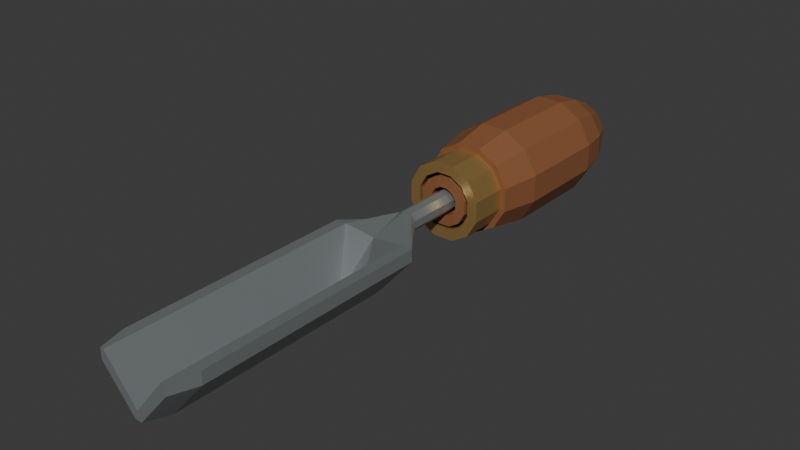 # Source: source.blend  (saved by Blender 4.3.34; exported with 4.5.12 LTS)
import bpy
from mathutils import Matrix  # noqa: F401  (used for matrix-valued properties, if any)

bpy.ops.wm.read_factory_settings(use_empty=True)
scene = bpy.context.scene
scene.name = 'Scene'

# ---- collections
col_collection = bpy.data.collections.new('Collection'); scene.collection.children.link(col_collection)

# ---- materials (node trees are filled in below, after node groups)
mat_satinsteelappearance = bpy.data.materials.new('SatinSteelAppearance')
mat_satinsteelappearance.diffuse_color = (0.42, 0.46, 0.47, 1.0)
mat_warmwoodappearance = bpy.data.materials.new('WarmWoodAppearance')
mat_warmwoodappearance.diffuse_color = (0.25, 0.095, 0.035, 1.0)
mat_warmferruleappearance = bpy.data.materials.new('WarmFerruleAppearance')
mat_warmferruleappearance.diffuse_color = (0.51, 0.32, 0.11, 1.0)

# ---- material node trees
mat_satinsteelappearance.use_nodes = True; mat_satinsteelappearance.node_tree.nodes.clear()
_N = mat_satinsteelappearance.node_tree.nodes; _L = mat_satinsteelappearance.node_tree.links
n0 = _N.new('ShaderNodeBsdfPrincipled'); n0.name = 'Principled BSDF'; n0.location = (10, 300)
n0.inputs[0].default_value = (0.42, 0.46, 0.47, 1.0)
n0.inputs[1].default_value = 0.7
n0.inputs[2].default_value = 0.38
n1 = _N.new('ShaderNodeOutputMaterial'); n1.name = 'Material Output'; n1.location = (300, 300)
_L.new(n0.outputs[0], n1.inputs[0])
n1.is_active_output = True
mat_warmwoodappearance.use_nodes = True; mat_warmwoodappearance.node_tree.nodes.clear()
_N = mat_warmwoodappearance.node_tree.nodes; _L = mat_warmwoodappearance.node_tree.links
n0 = _N.new('ShaderNodeBsdfPrincipled'); n0.name = 'Principled BSDF'; n0.location = (10, 300)
n0.inputs[0].default_value = (0.25, 0.095, 0.035, 1.0)
n0.inputs[2].default_value = 0.72
n1 = _N.new('ShaderNodeOutputMaterial'); n1.name = 'Material Output'; n1.location = (300, 300)
_L.new(n0.outputs[0], n1.inputs[0])
n1.is_active_output = True
mat_warmferruleappearance.use_nodes = True; mat_warmferruleappearance.node_tree.nodes.clear()
_N = mat_warmferruleappearance.node_tree.nodes; _L = mat_warmferruleappearance.node_tree.links
n0 = _N.new('ShaderNodeBsdfPrincipled'); n0.name = 'Principled BSDF'; n0.location = (10, 300)
n0.inputs[0].default_value = (0.51, 0.32, 0.11, 1.0)
n0.inputs[1].default_value = 0.65
n0.inputs[2].default_value = 0.42
n1 = _N.new('ShaderNodeOutputMaterial'); n1.name = 'Material Output'; n1.location = (300, 300)
_L.new(n0.outputs[0], n1.inputs[0])
n1.is_active_output = True

# ---- world
world_world = bpy.data.worlds.new('World'); scene.world = world_world
world_world.use_nodes = True; world_world.node_tree.nodes.clear()
_N = world_world.node_tree.nodes; _L = world_world.node_tree.links
n0 = _N.new('ShaderNodeOutputWorld'); n0.name = 'World Output'; n0.location = (300, 300)
n1 = _N.new('ShaderNodeBackground'); n1.name = 'Background'; n1.location = (10, 300)
n1.inputs[0].default_value = (0.05088, 0.05088, 0.05088, 1.0)
_L.new(n1.outputs[0], n0.inputs[0])
n0.is_active_output = True
world_world.color = (0.05088, 0.05088, 0.05088)
world_world.sun_shadow_jitter_overblur = 0.0

# ---- meshes
me_continuousvchannelrootnecktang = bpy.data.meshes.new('ContinuousVChannelRootNeckTang')
me_continuousvchannelrootnecktang.from_pydata([(-0.018, -0.165, 0.031), (-0.02, -0.165, 0.031), (-0.02, -0.165, 0.025), (-0.002, -0.165, 0.004), (0.002, -0.165, 0.004), (0.02, -0.165, 0.025), (0.02, -0.165, 0.031), (0.018, -0.165, 0.031), (0.0, -0.165, 0.009), (-0.004596, 0.087, 0.03187), (-0.006, 0.087, 0.02801), (-0.004596, 0.087, 0.02416), (-0.001042, 0.087, 0.0221), (0.003, 0.087, 0.02282), (0.005638, 0.087, 0.02596), (0.005638, 0.087, 0.03006), (0.003, 0.087, 0.03321), (-0.001042, 0.087, 0.03392), (-0.024, -0.15, 0.024), (-0.024, -0.15, 0.031), (-0.003, -0.15, 0.0), (0.003, -0.15, 0.0), (0.024, -0.15, 0.024), (0.024, -0.15, 0.031), (0.018, -0.15, 0.031), (0.0, -0.15, 0.009), (-0.018, -0.15, 0.031), (-0.024, -0.045, 0.024), (-0.024, -0.045, 0.031), (-0.003, -0.045, 0.0), (0.003, -0.045, 0.0), (0.024, -0.045, 0.024), (0.024, -0.045, 0.031), (0.018, -0.045, 0.031), (0.0, -0.045, 0.009), (-0.018, -0.045, 0.031), (-0.024, -0.02, 0.024), (-0.024, -0.02, 0.031), (-0.003, -0.02, 0.0), (0.003, -0.02, 0.0), (0.024, -0.02, 0.024), (0.024, -0.02, 0.031), (0.018, -0.02, 0.031), (0.0, -0.02, 0.029), (-0.018, -0.02, 0.031), (-0.004596, 0.005, 0.02416), (-0.006, 0.005, 0.02801), (-0.001042, 0.005, 0.0221), (0.003, 0.005, 0.02282), (0.005638, 0.005, 0.02596), (0.005638, 0.005, 0.03006), (0.003, 0.005, 0.03321), (-0.001042, 0.005, 0.03392), (-0.004596, 0.005, 0.03187), (-0.004596, 0.035, 0.02416), (-0.006, 0.035, 0.02801), (-0.001042, 0.035, 0.0221), (0.003, 0.035, 0.02282), (0.005638, 0.035, 0.02596), (0.005638, 0.035, 0.03006), (0.003, 0.035, 0.03321), (-0.001042, 0.035, 0.03392), (-0.004596, 0.035, 0.03187)], [], [(0, 1, 2), (0, 2, 3), (0, 3, 4), (4, 5, 6), (4, 6, 7), (4, 7, 8), (4, 8, 0), (11, 10, 9), (12, 11, 9), (13, 12, 9), (14, 13, 9), (15, 14, 9), (16, 15, 9), (9, 17, 16), (18, 2, 1), (19, 18, 1), (20, 3, 2), (18, 20, 2), (21, 4, 3), (20, 21, 3), (22, 5, 4), (21, 22, 4), (23, 6, 5), (22, 23, 5), (24, 7, 6), (23, 24, 6), (25, 8, 7), (24, 25, 7), (26, 0, 8), (25, 26, 8), (19, 1, 0), (26, 19, 0), (27, 18, 19), (28, 27, 19), (29, 20, 18), (27, 29, 18), (30, 21, 20), (29, 30, 20), (31, 22, 21), (30, 31, 21), (32, 23, 22), (31, 32, 22), (33, 24, 23), (32, 33, 23), (34, 25, 24), (33, 34, 24), (35, 26, 25), (34, 35, 25), (28, 19, 26), (35, 28, 26), (36, 27, 28), (37, 36, 28), (38, 29, 27), (36, 38, 27), (39, 30, 29), (38, 39, 29), (40, 31, 30), (39, 40, 30), (41, 32, 31), (40, 41, 31), (42, 33, 32), (41, 42, 32), (43, 34, 33), (42, 43, 33), (44, 35, 34), (43, 44, 34), (37, 28, 35), (44, 37, 35), (45, 36, 37), (46, 45, 37), (47, 38, 36), (45, 47, 36), (48, 39, 38), (47, 48, 38), (49, 40, 39), (48, 49, 39), (50, 41, 40), (49, 50, 40), (51, 42, 41), (50, 51, 41), (52, 43, 42), (51, 52, 42), (53, 44, 43), (52, 53, 43), (46, 37, 44), (53, 46, 44), (54, 45, 46), (55, 54, 46), (56, 47, 45), (54, 56, 45), (57, 48, 47), (56, 57, 47), (58, 49, 48), (57, 58, 48), (59, 50, 49), (58, 59, 49), (60, 51, 50), (59, 60, 50), (61, 52, 51), (60, 61, 51), (62, 53, 52), (61, 62, 52), (55, 46, 53), (62, 55, 53), (11, 54, 55), (10, 11, 55), (12, 56, 54), (11, 12, 54), (13, 57, 56), (12, 13, 56), (14, 58, 57), (13, 14, 57), (15, 59, 58), (14, 15, 58), (16, 60, 59), (15, 16, 59), (17, 61, 60), (16, 17, 60), (9, 62, 61), (17, 9, 61), (10, 55, 62), (9, 10, 62)])
me_continuousvchannelrootnecktang.materials.append(mat_satinsteelappearance)
me_continuousvchannelrootnecktang.materials.append(mat_warmwoodappearance)
me_continuousvchannelrootnecktang.materials.append(mat_warmferruleappearance)
me_continuousvchannelrootnecktang.update()
me_twelvefacetblindcavitygrip = bpy.data.meshes.new('TwelveFacetBlindCavityGrip')
me_twelvefacetblindcavitygrip.from_pydata([(0.003623, 0.035, 0.01449), (0.009899, 0.035, 0.01811), (0.009899, 0.056, 0.01811), (0.003623, 0.056, 0.01449), (0.01352, 0.035, 0.02439), (0.01352, 0.056, 0.02439), (0.01352, 0.035, 0.03164), (0.01352, 0.056, 0.03164), (0.009899, 0.035, 0.03791), (0.009899, 0.056, 0.03791), (0.003623, 0.035, 0.04153), (0.003623, 0.056, 0.04153), (-0.003623, 0.035, 0.04153), (-0.003623, 0.056, 0.04153), (-0.009899, 0.035, 0.03791), (-0.009899, 0.056, 0.03791), (-0.01352, 0.035, 0.03164), (-0.01352, 0.056, 0.03164), (-0.01352, 0.035, 0.02439), (-0.01352, 0.056, 0.02439), (-0.009899, 0.035, 0.01811), (-0.009899, 0.056, 0.01811), (-0.003623, 0.035, 0.01449), (-0.003623, 0.056, 0.01449), (0.01768, 0.056, 0.01033), (0.00647, 0.056, 0.003864), (0.02415, 0.056, 0.02154), (0.02415, 0.056, 0.03448), (0.01768, 0.056, 0.04569), (0.00647, 0.056, 0.05216), (-0.00647, 0.056, 0.05216), (-0.01768, 0.056, 0.04569), (-0.02415, 0.056, 0.03448), (-0.02415, 0.056, 0.02154), (-0.01768, 0.056, 0.01033), (-0.00647, 0.056, 0.003864), (0.02051, 0.078, 0.007506), (0.007506, 0.078, 0.0), (0.02801, 0.078, 0.02051), (0.02801, 0.078, 0.03552), (0.02051, 0.078, 0.04852), (0.007506, 0.078, 0.05602), (-0.007506, 0.078, 0.05602), (-0.02051, 0.078, 0.04852), (-0.02801, 0.078, 0.03552), (-0.02801, 0.078, 0.02051), (-0.02051, 0.078, 0.007506), (-0.007506, 0.078, 0.0), (0.02051, 0.132, 0.007506), (0.007506, 0.132, 0.0), (0.02801, 0.132, 0.02051), (0.02801, 0.132, 0.03552), (0.02051, 0.132, 0.04852), (0.007506, 0.132, 0.05602), (-0.007506, 0.132, 0.05602), (-0.02051, 0.132, 0.04852), (-0.02801, 0.132, 0.03552), (-0.02801, 0.132, 0.02051), (-0.02051, 0.132, 0.007506), (-0.007506, 0.132, 0.0), (0.01768, 0.15, 0.01033), (0.00647, 0.15, 0.003864), (0.02415, 0.15, 0.02154), (0.02415, 0.15, 0.03448), (0.01768, 0.15, 0.04569), (0.00647, 0.15, 0.05216), (-0.00647, 0.15, 0.05216), (-0.01768, 0.15, 0.04569), (-0.02415, 0.15, 0.03448), (-0.02415, 0.15, 0.02154), (-0.01768, 0.15, 0.01033), (-0.00647, 0.15, 0.003864), (0.01273, 0.165, 0.01528), (0.004659, 0.165, 0.01063), (0.01739, 0.165, 0.02335), (0.01739, 0.165, 0.03267), (0.01273, 0.165, 0.04074), (0.004659, 0.165, 0.0454), (-0.004659, 0.165, 0.0454), (-0.01273, 0.165, 0.04074), (-0.01739, 0.165, 0.03267), (-0.01739, 0.165, 0.02335), (-0.01273, 0.165, 0.01528), (-0.004659, 0.165, 0.01063), (0.005657, 0.035, 0.02235), (0.002071, 0.035, 0.02028), (0.005657, 0.087, 0.02235), (0.002071, 0.087, 0.02028), (0.007727, 0.035, 0.02594), (0.007727, 0.087, 0.02594), (0.007727, 0.035, 0.03008), (0.007727, 0.087, 0.03008), (0.005657, 0.035, 0.03367), (0.005657, 0.087, 0.03367), (0.002071, 0.035, 0.03574), (0.002071, 0.087, 0.03574), (-0.002071, 0.035, 0.03574), (-0.002071, 0.087, 0.03574), (-0.005657, 0.035, 0.03367), (-0.005657, 0.087, 0.03367), (-0.007727, 0.035, 0.03008), (-0.007727, 0.087, 0.03008), (-0.007727, 0.035, 0.02594), (-0.007727, 0.087, 0.02594), (-0.005657, 0.035, 0.02235), (-0.005657, 0.087, 0.02235), (-0.002071, 0.035, 0.02028), (-0.002071, 0.087, 0.02028)], [], [(2, 1, 0), (3, 2, 0), (5, 4, 1), (2, 5, 1), (7, 6, 4), (5, 7, 4), (9, 8, 6), (7, 9, 6), (11, 10, 8), (9, 11, 8), (13, 12, 10), (11, 13, 10), (15, 14, 12), (13, 15, 12), (17, 16, 14), (15, 17, 14), (19, 18, 16), (17, 19, 16), (21, 20, 18), (19, 21, 18), (23, 22, 20), (21, 23, 20), (3, 0, 22), (23, 3, 22), (24, 2, 3), (25, 24, 3), (26, 5, 2), (24, 26, 2), (27, 7, 5), (26, 27, 5), (28, 9, 7), (27, 28, 7), (29, 11, 9), (28, 29, 9), (30, 13, 11), (29, 30, 11), (31, 15, 13), (30, 31, 13), (32, 17, 15), (31, 32, 15), (33, 19, 17), (32, 33, 17), (34, 21, 19), (33, 34, 19), (35, 23, 21), (34, 35, 21), (25, 3, 23), (35, 25, 23), (36, 24, 25), (37, 36, 25), (38, 26, 24), (36, 38, 24), (39, 27, 26), (38, 39, 26), (40, 28, 27), (39, 40, 27), (41, 29, 28), (40, 41, 28), (42, 30, 29), (41, 42, 29), (43, 31, 30), (42, 43, 30), (44, 32, 31), (43, 44, 31), (45, 33, 32), (44, 45, 32), (46, 34, 33), (45, 46, 33), (47, 35, 34), (46, 47, 34), (37, 25, 35), (47, 37, 35), (48, 36, 37), (49, 48, 37), (50, 38, 36), (48, 50, 36), (51, 39, 38), (50, 51, 38), (52, 40, 39), (51, 52, 39), (53, 41, 40), (52, 53, 40), (54, 42, 41), (53, 54, 41), (55, 43, 42), (54, 55, 42), (56, 44, 43), (55, 56, 43), (57, 45, 44), (56, 57, 44), (58, 46, 45), (57, 58, 45), (59, 47, 46), (58, 59, 46), (49, 37, 47), (59, 49, 47), (60, 48, 49), (61, 60, 49), (62, 50, 48), (60, 62, 48), (63, 51, 50), (62, 63, 50), (64, 52, 51), (63, 64, 51), (65, 53, 52), (64, 65, 52), (66, 54, 53), (65, 66, 53), (67, 55, 54), (66, 67, 54), (68, 56, 55), (67, 68, 55), (69, 57, 56), (68, 69, 56), (70, 58, 57), (69, 70, 57), (71, 59, 58), (70, 71, 58), (61, 49, 59), (71, 61, 59), (72, 60, 61), (73, 72, 61), (74, 62, 60), (72, 74, 60), (75, 63, 62), (74, 75, 62), (76, 64, 63), (75, 76, 63), (77, 65, 64), (76, 77, 64), (78, 66, 65), (77, 78, 65), (79, 67, 66), (78, 79, 66), (80, 68, 67), (79, 80, 67), (81, 69, 68), (80, 81, 68), (82, 70, 69), (81, 82, 69), (83, 71, 70), (82, 83, 70), (73, 61, 71), (83, 73, 71), (0, 1, 84), (0, 84, 85), (85, 84, 86), (85, 86, 87), (1, 4, 88), (1, 88, 84), (84, 88, 89), (84, 89, 86), (4, 6, 90), (4, 90, 88), (88, 90, 91), (88, 91, 89), (6, 8, 92), (6, 92, 90), (90, 92, 93), (90, 93, 91), (8, 10, 94), (8, 94, 92), (92, 94, 95), (92, 95, 93), (10, 12, 96), (10, 96, 94), (94, 96, 97), (94, 97, 95), (12, 14, 98), (12, 98, 96), (96, 98, 99), (96, 99, 97), (14, 16, 100), (14, 100, 98), (98, 100, 101), (98, 101, 99), (16, 18, 102), (16, 102, 100), (100, 102, 103), (100, 103, 101), (18, 20, 104), (18, 104, 102), (102, 104, 105), (102, 105, 103), (20, 22, 106), (20, 106, 104), (104, 106, 107), (104, 107, 105), (22, 0, 85), (22, 85, 106), (106, 85, 87), (106, 87, 107), (107, 87, 86), (107, 86, 89), (107, 89, 91), (107, 91, 93), (107, 93, 95), (107, 95, 97), (107, 97, 99), (107, 99, 101), (107, 101, 103), (103, 105, 107), (72, 73, 83), (74, 72, 83), (75, 74, 83), (76, 75, 83), (77, 76, 83), (78, 77, 83), (79, 78, 83), (80, 79, 83), (81, 80, 83), (83, 82, 81)])
me_twelvefacetblindcavitygrip.polygons.foreach_set('material_index', [1, 1, 1, 1, 1, 1, 1, 1, 1, 1, 1, 1, 1, 1, 1, 1, 1, 1, 1, 1, 1, 1, 1, 1, 1, 1, 1, 1, 1, 1, 1, 1, 1, 1, 1, 1, 1, 1, 1, 1, 1, 1, 1, 1, 1, 1, 1, 1, 1, 1, 1, 1, 1, 1, 1, 1, 1, 1, 1, 1, 1, 1, 1, 1, 1, 1, 1, 1, 1, 1, 1, 1, 1, 1, 1, 1, 1, 1, 1, 1, 1, 1, 1, 1, 1, 1, 1, 1, 1, 1, 1, 1, 1, 1, 1, 1, 1, 1, 1, 1, 1, 1, 1, 1, 1, 1, 1, 1, 1, 1, 1, 1, 1, 1, 1, 1, 1, 1, 1, 1, 1, 1, 1, 1, 1, 1, 1, 1, 1, 1, 1, 1, 1, 1, 1, 1, 1, 1, 1, 1, 1, 1, 1, 1, 1, 1, 1, 1, 1, 1, 1, 1, 1, 1, 1, 1, 1, 1, 1, 1, 1, 1, 1, 1, 1, 1, 1, 1, 1, 1, 1, 1, 1, 1, 1, 1, 1, 1, 1, 1, 1, 1, 1, 1, 1, 1, 1, 1, 1, 1, 1, 1, 1, 1, 1, 1, 1, 1, 1, 1, 1, 1, 1, 1, 1, 1, 1, 1, 1, 1, 1, 1])
me_twelvefacetblindcavitygrip.materials.append(mat_satinsteelappearance)
me_twelvefacetblindcavitygrip.materials.append(mat_warmwoodappearance)
me_twelvefacetblindcavitygrip.materials.append(mat_warmferruleappearance)
me_twelvefacetblindcavitygrip.update()
me_twelvefacetthroughboredferrule = bpy.data.meshes.new('TwelveFacetThroughBoredFerrule')
me_twelvefacetthroughboredferrule.from_pydata([(0.005694, 0.035, 0.006761), (0.01556, 0.035, 0.01246), (0.01131, 0.035, 0.0167), (0.004141, 0.035, 0.01256), (0.02125, 0.035, 0.02232), (0.01545, 0.035, 0.02387), (0.02125, 0.035, 0.03371), (0.01545, 0.035, 0.03215), (0.01556, 0.035, 0.04357), (0.01131, 0.035, 0.03933), (0.005694, 0.035, 0.04926), (0.004141, 0.035, 0.04347), (-0.005694, 0.035, 0.04926), (-0.004141, 0.035, 0.04347), (-0.01556, 0.035, 0.04357), (-0.01131, 0.035, 0.03933), (-0.02125, 0.035, 0.03371), (-0.01545, 0.035, 0.03215), (-0.02125, 0.035, 0.02232), (-0.01545, 0.035, 0.02387), (-0.01556, 0.035, 0.01246), (-0.01131, 0.035, 0.0167), (-0.005694, 0.035, 0.006761), (-0.004141, 0.035, 0.01256), (0.005694, 0.056, 0.006761), (0.01556, 0.056, 0.01246), (0.01131, 0.056, 0.0167), (0.004141, 0.056, 0.01256), (0.02125, 0.056, 0.02232), (0.01545, 0.056, 0.02387), (0.02125, 0.056, 0.03371), (0.01545, 0.056, 0.03215), (0.01556, 0.056, 0.04357), (0.01131, 0.056, 0.03933), (0.005694, 0.056, 0.04926), (0.004141, 0.056, 0.04347), (-0.005694, 0.056, 0.04926), (-0.004141, 0.056, 0.04347), (-0.01556, 0.056, 0.04357), (-0.01131, 0.056, 0.03933), (-0.02125, 0.056, 0.03371), (-0.01545, 0.056, 0.03215), (-0.02125, 0.056, 0.02232), (-0.01545, 0.056, 0.02387), (-0.01556, 0.056, 0.01246), (-0.01131, 0.056, 0.0167), (-0.005694, 0.056, 0.006761), (-0.004141, 0.056, 0.01256)], [], [(0, 1, 2), (0, 2, 3), (1, 4, 5), (1, 5, 2), (4, 6, 7), (4, 7, 5), (6, 8, 9), (6, 9, 7), (8, 10, 11), (8, 11, 9), (10, 12, 13), (10, 13, 11), (12, 14, 15), (12, 15, 13), (14, 16, 17), (14, 17, 15), (16, 18, 19), (16, 19, 17), (18, 20, 21), (18, 21, 19), (20, 22, 23), (20, 23, 21), (22, 0, 3), (22, 3, 23), (26, 25, 24), (27, 26, 24), (29, 28, 25), (26, 29, 25), (31, 30, 28), (29, 31, 28), (33, 32, 30), (31, 33, 30), (35, 34, 32), (33, 35, 32), (37, 36, 34), (35, 37, 34), (39, 38, 36), (37, 39, 36), (41, 40, 38), (39, 41, 38), (43, 42, 40), (41, 43, 40), (45, 44, 42), (43, 45, 42), (47, 46, 44), (45, 47, 44), (27, 24, 46), (47, 27, 46), (25, 1, 0), (24, 25, 0), (28, 4, 1), (25, 28, 1), (30, 6, 4), (28, 30, 4), (32, 8, 6), (30, 32, 6), (34, 10, 8), (32, 34, 8), (36, 12, 10), (34, 36, 10), (38, 14, 12), (36, 38, 12), (40, 16, 14), (38, 40, 14), (42, 18, 16), (40, 42, 16), (44, 20, 18), (42, 44, 18), (46, 22, 20), (44, 46, 20), (24, 0, 22), (46, 24, 22), (3, 2, 26), (3, 26, 27), (2, 5, 29), (2, 29, 26), (5, 7, 31), (5, 31, 29), (7, 9, 33), (7, 33, 31), (9, 11, 35), (9, 35, 33), (11, 13, 37), (11, 37, 35), (13, 15, 39), (13, 39, 37), (15, 17, 41), (15, 41, 39), (17, 19, 43), (17, 43, 41), (19, 21, 45), (19, 45, 43), (21, 23, 47), (21, 47, 45), (23, 3, 27), (23, 27, 47)])
me_twelvefacetthroughboredferrule.polygons.foreach_set('material_index', [2, 2, 2, 2, 2, 2, 2, 2, 2, 2, 2, 2, 2, 2, 2, 2, 2, 2, 2, 2, 2, 2, 2, 2, 2, 2, 2, 2, 2, 2, 2, 2, 2, 2, 2, 2, 2, 2, 2, 2, 2, 2, 2, 2, 2, 2, 2, 2, 2, 2, 2, 2, 2, 2, 2, 2, 2, 2, 2, 2, 2, 2, 2, 2, 2, 2, 2, 2, 2, 2, 2, 2, 2, 2, 2, 2, 2, 2, 2, 2, 2, 2, 2, 2, 2, 2, 2, 2, 2, 2, 2, 2, 2, 2, 2, 2])
me_twelvefacetthroughboredferrule.materials.append(mat_satinsteelappearance)
me_twelvefacetthroughboredferrule.materials.append(mat_warmwoodappearance)
me_twelvefacetthroughboredferrule.materials.append(mat_warmferruleappearance)
me_twelvefacetthroughboredferrule.update()

# ---- objects
ob_onecontinuousvchannelgouge = bpy.data.objects.new('OneContinuousVChannelGouge', None)
ob_continuousvchannelrootnecktang = bpy.data.objects.new('ContinuousVChannelRootNeckTang', me_continuousvchannelrootnecktang)
ob_twelvefacetblindcavitygrip = bpy.data.objects.new('TwelveFacetBlindCavityGrip', me_twelvefacetblindcavitygrip)
ob_twelvefacetthroughboredferrule = bpy.data.objects.new('TwelveFacetThroughBoredFerrule', me_twelvefacetthroughboredferrule)

# ---- transforms, parenting, visibility, modifiers, constraints
ob_onecontinuousvchannelgouge.location = (0.0, 0.0, 0.0)
ob_continuousvchannelrootnecktang.parent = ob_onecontinuousvchannelgouge
ob_continuousvchannelrootnecktang.location = (0.0, 0.0, 0.0)
ob_twelvefacetblindcavitygrip.parent = ob_onecontinuousvchannelgouge
ob_twelvefacetblindcavitygrip.location = (0.0, 0.0, 0.0)
ob_twelvefacetthroughboredferrule.parent = ob_onecontinuousvchannelgouge
ob_twelvefacetthroughboredferrule.location = (0.0, 0.0, 0.0)

# ---- collection membership
scene.collection.objects.link(ob_onecontinuousvchannelgouge)
scene.collection.objects.link(ob_continuousvchannelrootnecktang)
scene.collection.objects.link(ob_twelvefacetblindcavitygrip)
scene.collection.objects.link(ob_twelvefacetthroughboredferrule)

# ---- scene / render settings (as saved in the file)
scene.frame_start = 1; scene.frame_end = 250; scene.frame_set(1)
scene.render.engine = 'CYCLES'
scene.render.use_compositing = False
scene.cycles.use_denoising = False
scene.cycles.samples = 128
scene.cycles.use_adaptive_sampling = False
scene.cycles.seed = 17
bpy.context.view_layer.update()

# ---- added for rendering (the .blend has no active camera and no usable light): camera, sun
cam_auto = bpy.data.cameras.new('AutoCamera')
cam_auto.lens = 50.0
cam_auto.sensor_width = 36.0
cam_auto.clip_end = 1000.0
ob_auto_camera = bpy.data.objects.new('AutoCamera', cam_auto)
scene.collection.objects.link(ob_auto_camera)
ob_auto_camera.location = (0.314001, -0.376801, 0.279212)
ob_auto_camera.rotation_euler = (1.09748, -7.21219e-08, 0.694738)
scene.camera = ob_auto_camera
light_auto_sun = bpy.data.lights.new('AutoSun', 'SUN')
light_auto_sun.energy = 3.0
light_auto_sun.angle = 0.0523599
ob_auto_sun = bpy.data.objects.new('AutoSun', light_auto_sun)
scene.collection.objects.link(ob_auto_sun)
ob_auto_sun.rotation_euler = (0.872665, 0.174533, 0.523599)
bpy.context.view_layer.update()
